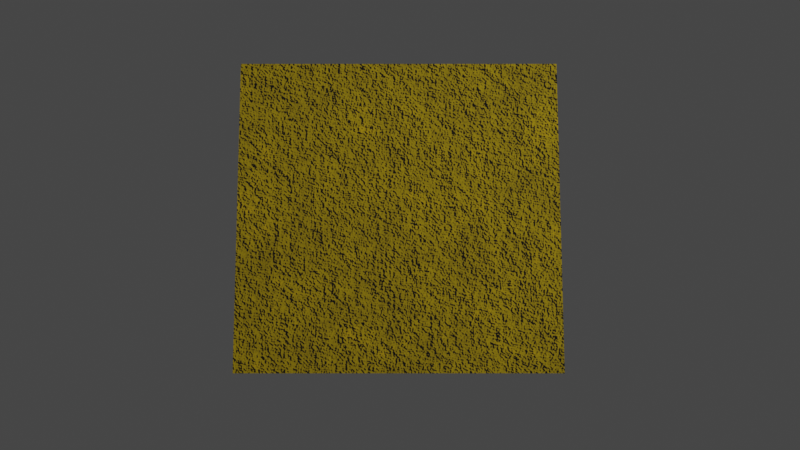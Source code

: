 # Source: sand.blend  (saved by Blender 2.90.8; exported with 4.5.12 LTS)
import bpy
from mathutils import Matrix  # noqa: F401  (used for matrix-valued properties, if any)

bpy.ops.wm.read_factory_settings(use_empty=True)
scene = bpy.context.scene
scene.name = 'Scene'

# ---- collections
col_collection = bpy.data.collections.new('Collection'); scene.collection.children.link(col_collection)

# ---- materials (node trees are filled in below, after node groups)
mat_material_002 = bpy.data.materials.new('Material.002')
mat_material_002.use_transparent_shadow = False

# ---- material node trees
mat_material_002.use_nodes = True; mat_material_002.node_tree.nodes.clear()
_N = mat_material_002.node_tree.nodes; _L = mat_material_002.node_tree.links
n0 = _N.new('ShaderNodeBsdfPrincipled'); n0.name = 'Principled BSDF'; n0.location = (23, 272)
n0.distribution = 'GGX'
n0.subsurface_method = 'BURLEY'
n0.inputs[2].default_value = 1.0
n0.inputs[3].default_value = 1.45
n0.inputs[13].default_value = 0.5091
n0.inputs[27].default_value = (0.0, 0.0, 0.0, 1.0)
n0.inputs[28].default_value = 1.0
n1 = _N.new('ShaderNodeOutputMaterial'); n1.name = 'Material Output'; n1.location = (550, 321)
n2 = _N.new('ShaderNodeValToRGB'); n2.name = 'ColorRamp'; n2.location = (-380, 270)
while len(n2.color_ramp.elements) > 1: n2.color_ramp.elements.remove(n2.color_ramp.elements[-1])
n2.color_ramp.elements[0].position = 0.0; n2.color_ramp.elements[0].color = (1.0, 0.5463, 0.0, 1.0)
_e = n2.color_ramp.elements.new(0.4409); _e.color = (0.3772, 0.2617, 0.0, 1.0)
_e = n2.color_ramp.elements.new(1.0); _e.color = (0.0, 0.0, 0.0, 1.0)
n3 = _N.new('ShaderNodeBump'); n3.name = 'Bump'; n3.location = (-334, -275)
n3.inputs[1].default_value = 0.1
n3.inputs[2].default_value = 1.0
n4 = _N.new('ShaderNodeTexNoise'); n4.name = 'Noise Texture'; n4.location = (-683, -92)
n4.inputs[3].default_value = 5.0
n4.inputs[4].default_value = 1.0
_L.new(n0.outputs[0], n1.inputs[0])
_L.new(n4.outputs[1], n2.inputs[0])
_L.new(n2.outputs[0], n0.inputs[0])
_L.new(n4.outputs[0], n0.inputs[23])
_L.new(n3.outputs[0], n0.inputs[5])
_L.new(n4.outputs[0], n3.inputs[0])
_L.new(n4.outputs[0], n3.inputs[3])
_L.new(n4.outputs[0], n3.inputs[4])
n1.is_active_output = True

# ---- world
world_world = bpy.data.worlds.new('World'); scene.world = world_world
world_world.use_nodes = True; world_world.node_tree.nodes.clear()
_N = world_world.node_tree.nodes; _L = world_world.node_tree.links
n0 = _N.new('ShaderNodeOutputWorld'); n0.name = 'World Output'; n0.location = (300, 300)
n1 = _N.new('ShaderNodeBackground'); n1.name = 'Background'; n1.location = (10, 300)
n1.inputs[0].default_value = (0.05088, 0.05088, 0.05088, 1.0)
_L.new(n1.outputs[0], n0.inputs[0])
n0.is_active_output = True
world_world.color = (0.05088, 0.05088, 0.05088)
world_world.use_sun_shadow = False
world_world.sun_shadow_jitter_overblur = 0.0

# ---- cameras
cam_camera = bpy.data.cameras.new('Camera')
cam_camera.clip_end = 100.0
cam_camera.lens = 82.0
cam_camera.ortho_scale = 7.314

# ---- lights
light_light = bpy.data.lights.new('Light', 'POINT')
light_light.transmission_factor = 0.0
light_light.energy = 1000.0
light_light.shadow_soft_size = 0.1
light_light.shadow_maximum_resolution = 0.006
light_light.use_absolute_resolution = True

# ---- meshes
me_plane = bpy.data.meshes.new('Plane')
me_plane.from_pydata([(-1.0, -1.0, 0.0), (1.0, -1.0, 0.0), (-1.0, 1.0, 0.0), (1.0, 1.0, 0.0)], [], [(0, 1, 3, 2)])
_uv = me_plane.uv_layers.new(name='UVMap')
_uv.uv.foreach_set('vector', [0.0, 0.0, 1.0, 0.0, 1.0, 1.0, 0.0, 1.0])
me_plane.materials.append(mat_material_002)
me_plane.use_remesh_fix_poles = True
me_plane.use_remesh_preserve_attributes = False
me_plane.use_mirror_vertex_groups = False
me_plane.update()

# ---- objects
ob_light = bpy.data.objects.new('Light', light_light)
ob_camera = bpy.data.objects.new('Camera', cam_camera)
ob_plane = bpy.data.objects.new('Plane', me_plane)

# ---- transforms, parenting, visibility, modifiers, constraints
ob_light.location = (4.076, 1.005, 5.904)
ob_light.rotation_euler = (0.6503, 0.05522, 1.866)
ob_light.lock_rotations_4d = False
ob_light.empty_display_type = 'ARROWS'
ob_light.color = (0.0, 0.0, 0.0, 0.0)
ob_light.lineart.crease_threshold = 0.0
ob_camera.location = (7.359, -6.926, 4.958)
ob_camera.rotation_euler = (1.109, 0.0, 0.8149)
ob_camera.lock_rotations_4d = False
ob_camera.empty_display_type = 'ARROWS'
ob_camera.color = (0.0, 0.0, 0.0, 0.0)
ob_camera.display_type = 'WIRE'
ob_camera.lineart.crease_threshold = 0.0
ob_plane.location = (0.0, 0.0, 0.0)
ob_plane.rotation_euler = (0.8151, 0.0, 0.8151)
ob_plane.lineart.crease_threshold = 0.0

# ---- collection membership
col_collection.objects.link(ob_light)
col_collection.objects.link(ob_camera)
col_collection.objects.link(ob_plane)

# ---- scene / render settings (as saved in the file)
scene.camera = ob_camera
scene.frame_start = 1; scene.frame_end = 250; scene.frame_set(1)
scene.render.engine = 'BLENDER_EEVEE_NEXT'
scene.cycles.use_denoising = False
scene.cycles.samples = 128
scene.cycles.sampling_pattern = 'TABULATED_SOBOL'
scene.cycles.use_adaptive_sampling = False
scene.cycles.use_light_tree = False
scene.view_settings.view_transform = 'Filmic'
bpy.context.view_layer.update()
